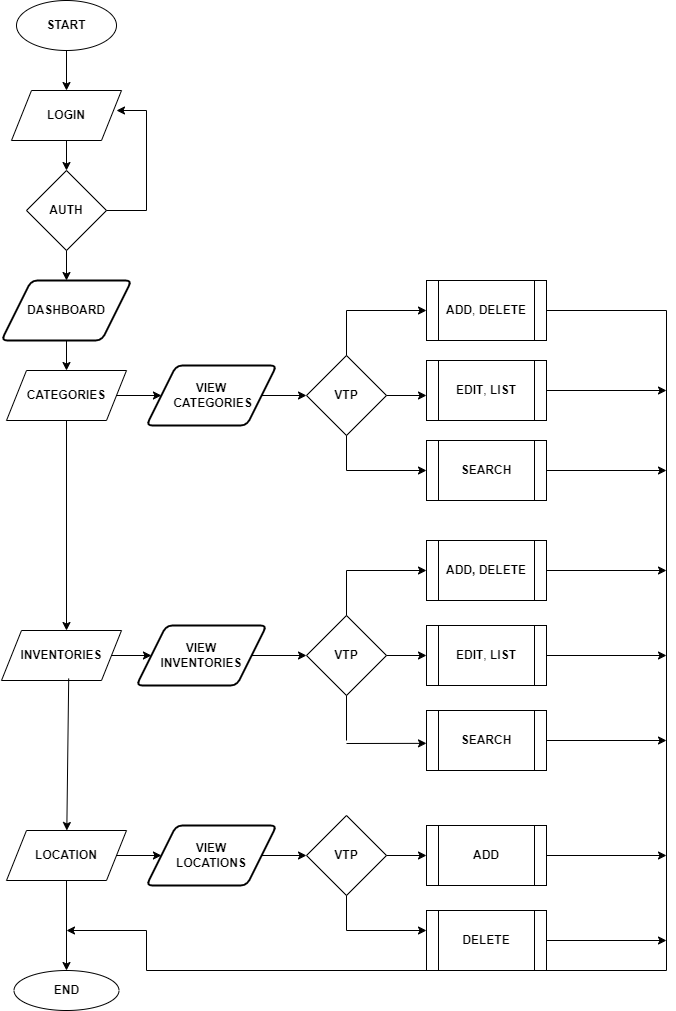

The diagram above was exported from draw.io. Its source (the exported page's mxGraphModel, read from the mxfile embedded in the PNG):
<mxGraphModel dx="1588" dy="928" grid="1" gridSize="10" guides="1" tooltips="1" connect="1" arrows="1" fold="1" page="1" pageScale="1" pageWidth="850" pageHeight="1100" math="0" shadow="0">
  <root>
    <mxCell id="0" />
    <mxCell id="1" parent="0" />
    <mxCell id="dTh3RVi7eSFvQAddos8X-1" value="&lt;b&gt;START&lt;/b&gt;" style="ellipse;whiteSpace=wrap;html=1;" vertex="1" parent="1">
      <mxGeometry x="70" y="90" width="100" height="50" as="geometry" />
    </mxCell>
    <mxCell id="dTh3RVi7eSFvQAddos8X-7" value="" style="endArrow=classic;html=1;rounded=0;exitX=0.5;exitY=1;exitDx=0;exitDy=0;" edge="1" parent="1" source="dTh3RVi7eSFvQAddos8X-1">
      <mxGeometry width="50" height="50" relative="1" as="geometry">
        <mxPoint x="160" y="190" as="sourcePoint" />
        <mxPoint x="120" y="180" as="targetPoint" />
      </mxGeometry>
    </mxCell>
    <mxCell id="dTh3RVi7eSFvQAddos8X-8" value="&lt;b&gt;LOGIN&lt;/b&gt;" style="shape=parallelogram;perimeter=parallelogramPerimeter;whiteSpace=wrap;html=1;fixedSize=1;" vertex="1" parent="1">
      <mxGeometry x="65" y="180" width="110" height="50" as="geometry" />
    </mxCell>
    <mxCell id="dTh3RVi7eSFvQAddos8X-9" value="&lt;b&gt;AUTH&lt;/b&gt;" style="rhombus;whiteSpace=wrap;html=1;" vertex="1" parent="1">
      <mxGeometry x="80" y="260" width="80" height="80" as="geometry" />
    </mxCell>
    <mxCell id="dTh3RVi7eSFvQAddos8X-10" value="" style="endArrow=classic;html=1;rounded=0;exitX=0.5;exitY=1;exitDx=0;exitDy=0;entryX=0.5;entryY=0;entryDx=0;entryDy=0;" edge="1" parent="1" source="dTh3RVi7eSFvQAddos8X-8" target="dTh3RVi7eSFvQAddos8X-9">
      <mxGeometry width="50" height="50" relative="1" as="geometry">
        <mxPoint x="460" y="300" as="sourcePoint" />
        <mxPoint x="510" y="250" as="targetPoint" />
      </mxGeometry>
    </mxCell>
    <mxCell id="dTh3RVi7eSFvQAddos8X-14" value="" style="endArrow=none;html=1;rounded=0;exitX=1;exitY=0.5;exitDx=0;exitDy=0;" edge="1" parent="1" source="dTh3RVi7eSFvQAddos8X-9">
      <mxGeometry width="50" height="50" relative="1" as="geometry">
        <mxPoint x="460" y="300" as="sourcePoint" />
        <mxPoint x="200" y="300" as="targetPoint" />
      </mxGeometry>
    </mxCell>
    <mxCell id="dTh3RVi7eSFvQAddos8X-15" value="" style="endArrow=none;html=1;rounded=0;" edge="1" parent="1">
      <mxGeometry width="50" height="50" relative="1" as="geometry">
        <mxPoint x="200" y="300" as="sourcePoint" />
        <mxPoint x="200" y="200" as="targetPoint" />
      </mxGeometry>
    </mxCell>
    <mxCell id="dTh3RVi7eSFvQAddos8X-16" value="" style="endArrow=classic;html=1;rounded=0;" edge="1" parent="1">
      <mxGeometry width="50" height="50" relative="1" as="geometry">
        <mxPoint x="200" y="200" as="sourcePoint" />
        <mxPoint x="170" y="200" as="targetPoint" />
      </mxGeometry>
    </mxCell>
    <mxCell id="dTh3RVi7eSFvQAddos8X-17" value="" style="endArrow=classic;html=1;rounded=0;exitX=0.5;exitY=1;exitDx=0;exitDy=0;" edge="1" parent="1" source="dTh3RVi7eSFvQAddos8X-9">
      <mxGeometry width="50" height="50" relative="1" as="geometry">
        <mxPoint x="460" y="300" as="sourcePoint" />
        <mxPoint x="120" y="370" as="targetPoint" />
      </mxGeometry>
    </mxCell>
    <mxCell id="dTh3RVi7eSFvQAddos8X-19" value="&lt;b&gt;DASHBOARD&lt;/b&gt;" style="shape=parallelogram;html=1;strokeWidth=2;perimeter=parallelogramPerimeter;whiteSpace=wrap;rounded=1;arcSize=12;size=0.23;" vertex="1" parent="1">
      <mxGeometry x="55" y="370" width="130" height="60" as="geometry" />
    </mxCell>
    <mxCell id="dTh3RVi7eSFvQAddos8X-21" value="" style="endArrow=classic;html=1;rounded=0;exitX=1;exitY=0.5;exitDx=0;exitDy=0;entryX=0;entryY=0.5;entryDx=0;entryDy=0;" edge="1" parent="1" source="dTh3RVi7eSFvQAddos8X-29" target="dTh3RVi7eSFvQAddos8X-31">
      <mxGeometry width="50" height="50" relative="1" as="geometry">
        <mxPoint x="380" y="340" as="sourcePoint" />
        <mxPoint x="200" y="485" as="targetPoint" />
      </mxGeometry>
    </mxCell>
    <mxCell id="dTh3RVi7eSFvQAddos8X-29" value="&lt;b&gt;CATEGORIES&lt;/b&gt;" style="shape=parallelogram;perimeter=parallelogramPerimeter;whiteSpace=wrap;html=1;fixedSize=1;" vertex="1" parent="1">
      <mxGeometry x="60" y="460" width="120" height="50" as="geometry" />
    </mxCell>
    <mxCell id="dTh3RVi7eSFvQAddos8X-30" value="" style="endArrow=classic;html=1;rounded=0;exitX=0.5;exitY=1;exitDx=0;exitDy=0;entryX=0.5;entryY=0;entryDx=0;entryDy=0;" edge="1" parent="1" source="dTh3RVi7eSFvQAddos8X-19" target="dTh3RVi7eSFvQAddos8X-29">
      <mxGeometry width="50" height="50" relative="1" as="geometry">
        <mxPoint x="380" y="340" as="sourcePoint" />
        <mxPoint x="430" y="290" as="targetPoint" />
      </mxGeometry>
    </mxCell>
    <mxCell id="dTh3RVi7eSFvQAddos8X-31" value="&lt;b&gt;VIEW&lt;br&gt;&amp;nbsp;CATEGORIES&lt;/b&gt;" style="shape=parallelogram;html=1;strokeWidth=2;perimeter=parallelogramPerimeter;whiteSpace=wrap;rounded=1;arcSize=12;size=0.23;" vertex="1" parent="1">
      <mxGeometry x="200" y="455" width="130" height="60" as="geometry" />
    </mxCell>
    <mxCell id="dTh3RVi7eSFvQAddos8X-32" value="&lt;b&gt;VTP&lt;/b&gt;" style="rhombus;whiteSpace=wrap;html=1;" vertex="1" parent="1">
      <mxGeometry x="360" y="445" width="80" height="80" as="geometry" />
    </mxCell>
    <mxCell id="dTh3RVi7eSFvQAddos8X-33" value="" style="endArrow=classic;html=1;rounded=0;exitX=1;exitY=0.5;exitDx=0;exitDy=0;entryX=0;entryY=0.5;entryDx=0;entryDy=0;" edge="1" parent="1" source="dTh3RVi7eSFvQAddos8X-31" target="dTh3RVi7eSFvQAddos8X-32">
      <mxGeometry width="50" height="50" relative="1" as="geometry">
        <mxPoint x="380" y="630" as="sourcePoint" />
        <mxPoint x="430" y="580" as="targetPoint" />
      </mxGeometry>
    </mxCell>
    <mxCell id="dTh3RVi7eSFvQAddos8X-34" value="" style="endArrow=classic;html=1;rounded=0;exitX=1;exitY=0.5;exitDx=0;exitDy=0;" edge="1" parent="1" source="dTh3RVi7eSFvQAddos8X-32">
      <mxGeometry width="50" height="50" relative="1" as="geometry">
        <mxPoint x="380" y="630" as="sourcePoint" />
        <mxPoint x="480" y="485" as="targetPoint" />
      </mxGeometry>
    </mxCell>
    <mxCell id="dTh3RVi7eSFvQAddos8X-36" value="" style="endArrow=none;html=1;rounded=0;exitX=0.5;exitY=0;exitDx=0;exitDy=0;" edge="1" parent="1" source="dTh3RVi7eSFvQAddos8X-32">
      <mxGeometry width="50" height="50" relative="1" as="geometry">
        <mxPoint x="380" y="630" as="sourcePoint" />
        <mxPoint x="400" y="400" as="targetPoint" />
      </mxGeometry>
    </mxCell>
    <mxCell id="dTh3RVi7eSFvQAddos8X-38" value="" style="endArrow=classic;html=1;rounded=0;" edge="1" parent="1">
      <mxGeometry width="50" height="50" relative="1" as="geometry">
        <mxPoint x="400" y="400" as="sourcePoint" />
        <mxPoint x="480" y="400" as="targetPoint" />
      </mxGeometry>
    </mxCell>
    <mxCell id="dTh3RVi7eSFvQAddos8X-39" value="" style="endArrow=none;html=1;rounded=0;entryX=0.5;entryY=1;entryDx=0;entryDy=0;" edge="1" parent="1" target="dTh3RVi7eSFvQAddos8X-32">
      <mxGeometry width="50" height="50" relative="1" as="geometry">
        <mxPoint x="400" y="560" as="sourcePoint" />
        <mxPoint x="430" y="580" as="targetPoint" />
      </mxGeometry>
    </mxCell>
    <mxCell id="dTh3RVi7eSFvQAddos8X-40" value="" style="endArrow=classic;html=1;rounded=0;entryX=0;entryY=0.5;entryDx=0;entryDy=0;" edge="1" parent="1" target="dTh3RVi7eSFvQAddos8X-44">
      <mxGeometry width="50" height="50" relative="1" as="geometry">
        <mxPoint x="400" y="560" as="sourcePoint" />
        <mxPoint x="480" y="590" as="targetPoint" />
      </mxGeometry>
    </mxCell>
    <mxCell id="dTh3RVi7eSFvQAddos8X-41" value="&lt;b&gt;ADD&lt;/b&gt;, &lt;b&gt;DELETE&lt;/b&gt;" style="shape=process;whiteSpace=wrap;html=1;backgroundOutline=1;" vertex="1" parent="1">
      <mxGeometry x="480" y="370" width="120" height="60" as="geometry" />
    </mxCell>
    <mxCell id="dTh3RVi7eSFvQAddos8X-42" value="&lt;b&gt;EDIT&lt;/b&gt;, &lt;b&gt;LIST&lt;/b&gt;" style="shape=process;whiteSpace=wrap;html=1;backgroundOutline=1;" vertex="1" parent="1">
      <mxGeometry x="480" y="450" width="120" height="60" as="geometry" />
    </mxCell>
    <mxCell id="dTh3RVi7eSFvQAddos8X-44" value="&lt;b&gt;SEARCH&lt;/b&gt;" style="shape=process;whiteSpace=wrap;html=1;backgroundOutline=1;" vertex="1" parent="1">
      <mxGeometry x="480" y="530" width="120" height="60" as="geometry" />
    </mxCell>
    <mxCell id="dTh3RVi7eSFvQAddos8X-45" value="" style="endArrow=classic;html=1;rounded=0;exitX=0.5;exitY=1;exitDx=0;exitDy=0;" edge="1" parent="1" source="dTh3RVi7eSFvQAddos8X-29">
      <mxGeometry width="50" height="50" relative="1" as="geometry">
        <mxPoint x="380" y="600" as="sourcePoint" />
        <mxPoint x="120" y="720" as="targetPoint" />
      </mxGeometry>
    </mxCell>
    <mxCell id="dTh3RVi7eSFvQAddos8X-46" value="&lt;b&gt;INVENTORIES&lt;/b&gt;" style="shape=parallelogram;perimeter=parallelogramPerimeter;whiteSpace=wrap;html=1;fixedSize=1;" vertex="1" parent="1">
      <mxGeometry x="55" y="720" width="120" height="50" as="geometry" />
    </mxCell>
    <mxCell id="dTh3RVi7eSFvQAddos8X-47" value="" style="endArrow=classic;html=1;rounded=0;exitX=1;exitY=0.5;exitDx=0;exitDy=0;entryX=0;entryY=0.5;entryDx=0;entryDy=0;" edge="1" parent="1" source="dTh3RVi7eSFvQAddos8X-46" target="dTh3RVi7eSFvQAddos8X-48">
      <mxGeometry width="50" height="50" relative="1" as="geometry">
        <mxPoint x="380" y="600" as="sourcePoint" />
        <mxPoint x="200" y="740" as="targetPoint" />
      </mxGeometry>
    </mxCell>
    <mxCell id="dTh3RVi7eSFvQAddos8X-48" value="&lt;b&gt;VIEW&lt;br&gt;INVENTORIES&lt;/b&gt;" style="shape=parallelogram;html=1;strokeWidth=2;perimeter=parallelogramPerimeter;whiteSpace=wrap;rounded=1;arcSize=12;size=0.23;" vertex="1" parent="1">
      <mxGeometry x="190" y="715" width="130" height="60" as="geometry" />
    </mxCell>
    <mxCell id="dTh3RVi7eSFvQAddos8X-49" value="" style="endArrow=classic;html=1;rounded=0;exitX=1;exitY=0.5;exitDx=0;exitDy=0;" edge="1" parent="1" source="dTh3RVi7eSFvQAddos8X-48">
      <mxGeometry width="50" height="50" relative="1" as="geometry">
        <mxPoint x="380" y="600" as="sourcePoint" />
        <mxPoint x="360" y="745" as="targetPoint" />
      </mxGeometry>
    </mxCell>
    <mxCell id="dTh3RVi7eSFvQAddos8X-50" value="&lt;b&gt;VTP&lt;/b&gt;" style="rhombus;whiteSpace=wrap;html=1;" vertex="1" parent="1">
      <mxGeometry x="360" y="705" width="80" height="80" as="geometry" />
    </mxCell>
    <mxCell id="dTh3RVi7eSFvQAddos8X-51" value="" style="endArrow=none;html=1;rounded=0;exitX=0.5;exitY=0;exitDx=0;exitDy=0;" edge="1" parent="1" source="dTh3RVi7eSFvQAddos8X-50">
      <mxGeometry width="50" height="50" relative="1" as="geometry">
        <mxPoint x="400" y="700" as="sourcePoint" />
        <mxPoint x="400" y="660" as="targetPoint" />
      </mxGeometry>
    </mxCell>
    <mxCell id="dTh3RVi7eSFvQAddos8X-52" value="" style="endArrow=classic;html=1;rounded=0;" edge="1" parent="1">
      <mxGeometry width="50" height="50" relative="1" as="geometry">
        <mxPoint x="400" y="660" as="sourcePoint" />
        <mxPoint x="480" y="660" as="targetPoint" />
      </mxGeometry>
    </mxCell>
    <mxCell id="dTh3RVi7eSFvQAddos8X-53" value="&lt;b&gt;ADD, DELETE&lt;/b&gt;" style="shape=process;whiteSpace=wrap;html=1;backgroundOutline=1;" vertex="1" parent="1">
      <mxGeometry x="480" y="630" width="120" height="60" as="geometry" />
    </mxCell>
    <mxCell id="dTh3RVi7eSFvQAddos8X-54" value="" style="endArrow=classic;html=1;rounded=0;exitX=1;exitY=0.5;exitDx=0;exitDy=0;" edge="1" parent="1" source="dTh3RVi7eSFvQAddos8X-50" target="dTh3RVi7eSFvQAddos8X-55">
      <mxGeometry width="50" height="50" relative="1" as="geometry">
        <mxPoint x="450" y="495" as="sourcePoint" />
        <mxPoint x="480" y="745" as="targetPoint" />
      </mxGeometry>
    </mxCell>
    <mxCell id="dTh3RVi7eSFvQAddos8X-55" value="&lt;b&gt;EDIT&lt;/b&gt;, &lt;b&gt;LIST&lt;/b&gt;" style="shape=process;whiteSpace=wrap;html=1;backgroundOutline=1;" vertex="1" parent="1">
      <mxGeometry x="480" y="715" width="120" height="60" as="geometry" />
    </mxCell>
    <mxCell id="dTh3RVi7eSFvQAddos8X-56" value="" style="endArrow=none;html=1;rounded=0;exitX=0.5;exitY=1;exitDx=0;exitDy=0;" edge="1" parent="1" source="dTh3RVi7eSFvQAddos8X-50">
      <mxGeometry width="50" height="50" relative="1" as="geometry">
        <mxPoint x="470" y="720" as="sourcePoint" />
        <mxPoint x="400" y="830" as="targetPoint" />
      </mxGeometry>
    </mxCell>
    <mxCell id="dTh3RVi7eSFvQAddos8X-57" value="" style="endArrow=classic;html=1;rounded=0;" edge="1" parent="1">
      <mxGeometry width="50" height="50" relative="1" as="geometry">
        <mxPoint x="400" y="833" as="sourcePoint" />
        <mxPoint x="480" y="832.8542857142858" as="targetPoint" />
      </mxGeometry>
    </mxCell>
    <mxCell id="dTh3RVi7eSFvQAddos8X-58" value="&lt;b&gt;SEARCH&lt;/b&gt;" style="shape=process;whiteSpace=wrap;html=1;backgroundOutline=1;" vertex="1" parent="1">
      <mxGeometry x="480" y="800" width="120" height="60" as="geometry" />
    </mxCell>
    <mxCell id="dTh3RVi7eSFvQAddos8X-59" value="&lt;b&gt;LOCATION&lt;/b&gt;" style="shape=parallelogram;perimeter=parallelogramPerimeter;whiteSpace=wrap;html=1;fixedSize=1;" vertex="1" parent="1">
      <mxGeometry x="60" y="920" width="120" height="50" as="geometry" />
    </mxCell>
    <mxCell id="dTh3RVi7eSFvQAddos8X-60" value="" style="endArrow=classic;html=1;rounded=0;exitX=0.56;exitY=0.96;exitDx=0;exitDy=0;exitPerimeter=0;" edge="1" parent="1" source="dTh3RVi7eSFvQAddos8X-46" target="dTh3RVi7eSFvQAddos8X-59">
      <mxGeometry width="50" height="50" relative="1" as="geometry">
        <mxPoint x="250" y="770" as="sourcePoint" />
        <mxPoint x="300" y="720" as="targetPoint" />
      </mxGeometry>
    </mxCell>
    <mxCell id="dTh3RVi7eSFvQAddos8X-61" value="" style="endArrow=classic;html=1;rounded=0;exitX=1;exitY=0.5;exitDx=0;exitDy=0;entryX=0;entryY=0.5;entryDx=0;entryDy=0;" edge="1" parent="1" source="dTh3RVi7eSFvQAddos8X-59" target="dTh3RVi7eSFvQAddos8X-64">
      <mxGeometry width="50" height="50" relative="1" as="geometry">
        <mxPoint x="175" y="755" as="sourcePoint" />
        <mxPoint x="210" y="945" as="targetPoint" />
      </mxGeometry>
    </mxCell>
    <mxCell id="dTh3RVi7eSFvQAddos8X-64" value="&lt;b&gt;VIEW &lt;/b&gt;&lt;br&gt;&lt;b&gt;LOCATIONS&lt;/b&gt;" style="shape=parallelogram;html=1;strokeWidth=2;perimeter=parallelogramPerimeter;whiteSpace=wrap;rounded=1;arcSize=12;size=0.23;" vertex="1" parent="1">
      <mxGeometry x="200" y="915" width="130" height="60" as="geometry" />
    </mxCell>
    <mxCell id="dTh3RVi7eSFvQAddos8X-65" value="" style="endArrow=classic;html=1;rounded=0;exitX=1;exitY=0.5;exitDx=0;exitDy=0;" edge="1" parent="1" source="dTh3RVi7eSFvQAddos8X-64">
      <mxGeometry width="50" height="50" relative="1" as="geometry">
        <mxPoint x="220" y="880" as="sourcePoint" />
        <mxPoint x="360" y="945" as="targetPoint" />
      </mxGeometry>
    </mxCell>
    <mxCell id="dTh3RVi7eSFvQAddos8X-66" value="&lt;b&gt;VTP&lt;/b&gt;" style="rhombus;whiteSpace=wrap;html=1;" vertex="1" parent="1">
      <mxGeometry x="360" y="905" width="80" height="80" as="geometry" />
    </mxCell>
    <mxCell id="dTh3RVi7eSFvQAddos8X-67" value="" style="endArrow=classic;html=1;rounded=0;exitX=1;exitY=0.5;exitDx=0;exitDy=0;" edge="1" parent="1" source="dTh3RVi7eSFvQAddos8X-66">
      <mxGeometry width="50" height="50" relative="1" as="geometry">
        <mxPoint x="250" y="870" as="sourcePoint" />
        <mxPoint x="480" y="945" as="targetPoint" />
      </mxGeometry>
    </mxCell>
    <mxCell id="dTh3RVi7eSFvQAddos8X-68" value="&lt;b&gt;ADD&lt;/b&gt;" style="shape=process;whiteSpace=wrap;html=1;backgroundOutline=1;" vertex="1" parent="1">
      <mxGeometry x="480" y="915" width="120" height="60" as="geometry" />
    </mxCell>
    <mxCell id="dTh3RVi7eSFvQAddos8X-70" value="" style="endArrow=none;html=1;rounded=0;exitX=0.5;exitY=1;exitDx=0;exitDy=0;" edge="1" parent="1" source="dTh3RVi7eSFvQAddos8X-66">
      <mxGeometry width="50" height="50" relative="1" as="geometry">
        <mxPoint x="250" y="870" as="sourcePoint" />
        <mxPoint x="400" y="1020" as="targetPoint" />
      </mxGeometry>
    </mxCell>
    <mxCell id="dTh3RVi7eSFvQAddos8X-71" value="" style="endArrow=classic;html=1;rounded=0;" edge="1" parent="1">
      <mxGeometry width="50" height="50" relative="1" as="geometry">
        <mxPoint x="400" y="1020" as="sourcePoint" />
        <mxPoint x="480" y="1020" as="targetPoint" />
      </mxGeometry>
    </mxCell>
    <mxCell id="dTh3RVi7eSFvQAddos8X-72" value="&lt;b&gt;DELETE&lt;/b&gt;" style="shape=process;whiteSpace=wrap;html=1;backgroundOutline=1;" vertex="1" parent="1">
      <mxGeometry x="480" y="1000" width="120" height="60" as="geometry" />
    </mxCell>
    <mxCell id="dTh3RVi7eSFvQAddos8X-73" value="" style="endArrow=none;html=1;rounded=0;exitX=1;exitY=0.5;exitDx=0;exitDy=0;" edge="1" parent="1" source="dTh3RVi7eSFvQAddos8X-41">
      <mxGeometry width="50" height="50" relative="1" as="geometry">
        <mxPoint x="270" y="700" as="sourcePoint" />
        <mxPoint x="720" y="400" as="targetPoint" />
      </mxGeometry>
    </mxCell>
    <mxCell id="dTh3RVi7eSFvQAddos8X-75" value="" style="endArrow=classic;html=1;rounded=0;exitX=1;exitY=0.5;exitDx=0;exitDy=0;" edge="1" parent="1" source="dTh3RVi7eSFvQAddos8X-42">
      <mxGeometry width="50" height="50" relative="1" as="geometry">
        <mxPoint x="610" y="480" as="sourcePoint" />
        <mxPoint x="720" y="480" as="targetPoint" />
      </mxGeometry>
    </mxCell>
    <mxCell id="dTh3RVi7eSFvQAddos8X-76" value="" style="endArrow=classic;html=1;rounded=0;exitX=1;exitY=0.5;exitDx=0;exitDy=0;" edge="1" parent="1" source="dTh3RVi7eSFvQAddos8X-44">
      <mxGeometry width="50" height="50" relative="1" as="geometry">
        <mxPoint x="790" y="630" as="sourcePoint" />
        <mxPoint x="720" y="560" as="targetPoint" />
      </mxGeometry>
    </mxCell>
    <mxCell id="dTh3RVi7eSFvQAddos8X-77" value="" style="endArrow=classic;html=1;rounded=0;exitX=1;exitY=0.5;exitDx=0;exitDy=0;" edge="1" parent="1" source="dTh3RVi7eSFvQAddos8X-53">
      <mxGeometry width="50" height="50" relative="1" as="geometry">
        <mxPoint x="510" y="690" as="sourcePoint" />
        <mxPoint x="720" y="660" as="targetPoint" />
      </mxGeometry>
    </mxCell>
    <mxCell id="dTh3RVi7eSFvQAddos8X-78" value="" style="endArrow=classic;html=1;rounded=0;exitX=1;exitY=0.5;exitDx=0;exitDy=0;" edge="1" parent="1" source="dTh3RVi7eSFvQAddos8X-55">
      <mxGeometry width="50" height="50" relative="1" as="geometry">
        <mxPoint x="510" y="690" as="sourcePoint" />
        <mxPoint x="720" y="745" as="targetPoint" />
      </mxGeometry>
    </mxCell>
    <mxCell id="dTh3RVi7eSFvQAddos8X-79" value="" style="endArrow=classic;html=1;rounded=0;exitX=1;exitY=0.5;exitDx=0;exitDy=0;" edge="1" parent="1" source="dTh3RVi7eSFvQAddos8X-58">
      <mxGeometry width="50" height="50" relative="1" as="geometry">
        <mxPoint x="670" y="835" as="sourcePoint" />
        <mxPoint x="720" y="830" as="targetPoint" />
      </mxGeometry>
    </mxCell>
    <mxCell id="dTh3RVi7eSFvQAddos8X-80" value="" style="endArrow=classic;html=1;rounded=0;exitX=1;exitY=0.5;exitDx=0;exitDy=0;" edge="1" parent="1" source="dTh3RVi7eSFvQAddos8X-68">
      <mxGeometry width="50" height="50" relative="1" as="geometry">
        <mxPoint x="510" y="880" as="sourcePoint" />
        <mxPoint x="720" y="945" as="targetPoint" />
      </mxGeometry>
    </mxCell>
    <mxCell id="dTh3RVi7eSFvQAddos8X-81" value="" style="endArrow=classic;html=1;rounded=0;exitX=1;exitY=0.5;exitDx=0;exitDy=0;" edge="1" parent="1" source="dTh3RVi7eSFvQAddos8X-72">
      <mxGeometry width="50" height="50" relative="1" as="geometry">
        <mxPoint x="640" y="1030" as="sourcePoint" />
        <mxPoint x="720" y="1030" as="targetPoint" />
      </mxGeometry>
    </mxCell>
    <mxCell id="dTh3RVi7eSFvQAddos8X-82" value="" style="endArrow=none;html=1;rounded=0;" edge="1" parent="1">
      <mxGeometry width="50" height="50" relative="1" as="geometry">
        <mxPoint x="720" y="1060" as="sourcePoint" />
        <mxPoint x="720" y="400" as="targetPoint" />
      </mxGeometry>
    </mxCell>
    <mxCell id="dTh3RVi7eSFvQAddos8X-83" value="" style="endArrow=none;html=1;rounded=0;" edge="1" parent="1">
      <mxGeometry width="50" height="50" relative="1" as="geometry">
        <mxPoint x="200" y="1060" as="sourcePoint" />
        <mxPoint x="720" y="1060" as="targetPoint" />
      </mxGeometry>
    </mxCell>
    <mxCell id="dTh3RVi7eSFvQAddos8X-84" value="&lt;b&gt;END&lt;/b&gt;" style="ellipse;whiteSpace=wrap;html=1;" vertex="1" parent="1">
      <mxGeometry x="67.5" y="1060" width="105" height="40" as="geometry" />
    </mxCell>
    <mxCell id="dTh3RVi7eSFvQAddos8X-85" value="" style="endArrow=classic;html=1;rounded=0;exitX=0.5;exitY=1;exitDx=0;exitDy=0;entryX=0.5;entryY=0;entryDx=0;entryDy=0;" edge="1" parent="1" source="dTh3RVi7eSFvQAddos8X-59" target="dTh3RVi7eSFvQAddos8X-84">
      <mxGeometry width="50" height="50" relative="1" as="geometry">
        <mxPoint x="290" y="950" as="sourcePoint" />
        <mxPoint x="340" y="900" as="targetPoint" />
      </mxGeometry>
    </mxCell>
    <mxCell id="dTh3RVi7eSFvQAddos8X-86" value="" style="endArrow=none;html=1;rounded=0;" edge="1" parent="1">
      <mxGeometry width="50" height="50" relative="1" as="geometry">
        <mxPoint x="200" y="1060" as="sourcePoint" />
        <mxPoint x="200" y="1020" as="targetPoint" />
      </mxGeometry>
    </mxCell>
    <mxCell id="dTh3RVi7eSFvQAddos8X-87" value="" style="endArrow=classic;html=1;rounded=0;" edge="1" parent="1">
      <mxGeometry width="50" height="50" relative="1" as="geometry">
        <mxPoint x="200" y="1020" as="sourcePoint" />
        <mxPoint x="120" y="1020" as="targetPoint" />
      </mxGeometry>
    </mxCell>
  </root>
</mxGraphModel>